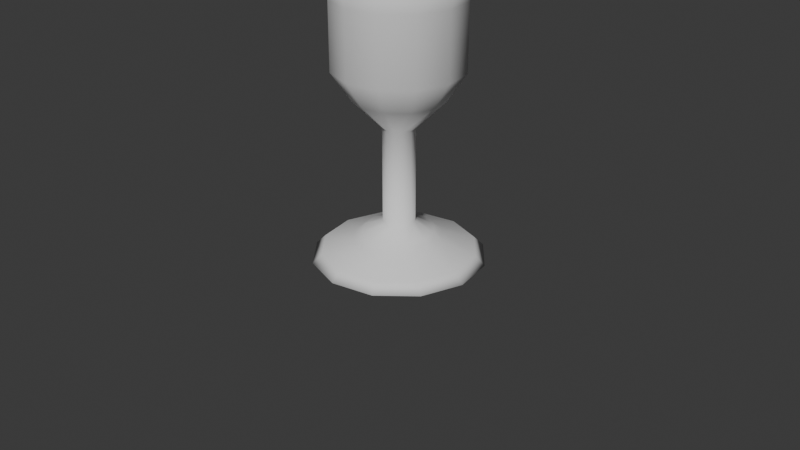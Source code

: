 # Source: kelch.blend  (saved by Blender 4.5.90; exported with 4.5.12 LTS)
import bpy
from mathutils import Matrix  # noqa: F401  (used for matrix-valued properties, if any)

bpy.ops.wm.read_factory_settings(use_empty=True)
scene = bpy.context.scene
scene.name = 'Scene'

# ---- collections
col_collection = bpy.data.collections.new('Collection'); scene.collection.children.link(col_collection)

# ---- world
world_world = bpy.data.worlds.new('World'); scene.world = world_world
world_world.use_nodes = True; world_world.node_tree.nodes.clear()
_N = world_world.node_tree.nodes; _L = world_world.node_tree.links
n0 = _N.new('ShaderNodeOutputWorld'); n0.name = 'World Output'; n0.location = (200, 100)
n1 = _N.new('ShaderNodeBackground'); n1.name = 'Background'; n1.location = (-200, 100)
n1.inputs[0].default_value = (0.05088, 0.05088, 0.05088, 1.0)
_L.new(n1.outputs[0], n0.inputs[0])
n0.is_active_output = True
world_world.color = (0.05088, 0.05088, 0.05088)
world_world.sun_shadow_jitter_overblur = 0.0

# ---- cameras
cam_camera = bpy.data.cameras.new('Camera')
cam_camera.clip_end = 100.0
cam_camera.ortho_scale = 7.314

# ---- meshes
me_plane = bpy.data.meshes.new('Plane')
me_plane.from_pydata([(1.559e-17, 1.6, -0.6702), (3.78e-17, 1.285e-08, -0.1702), (3.78e-17, 1.3, -0.4702), (3.78e-17, 1.0, -0.1702), (-1.377e-16, 2.291, -0.6702), (-2.044e-16, 2.691, -0.7702), (1.044e-16, -0.1, -0.3702), (1.488e-16, -0.2, -0.4702), (2.442e-16, -0.3, -0.8), (2.887e-16, -0.4, -0.9), (8.882e-17, -0.4, 5.96e-08), (-2.144e-16, 2.691, -0.7249), (-1.468e-16, 2.291, -0.6295), (8.651e-18, 1.591, -0.6295), (2.782e-17, 1.091, -0.2158), (-9.87e-18, 1.045, -0.0004891), (2.583e-17, 1.313, -0.4295), (-0.3351, 1.6, -0.5804), (-0.08511, 1.285e-08, -0.1474), (-0.2351, 1.3, -0.4072), (-0.08511, 1.0, -0.1474), (-0.3351, 2.291, -0.5804), (-0.3851, 2.691, -0.667), (-0.1851, -0.1, -0.3206), (-0.2351, -0.2, -0.4072), (-0.4, -0.3, -0.6928), (-0.45, -0.4, -0.7794), (2.98e-08, -0.4, 5.162e-08), (-0.3625, 2.691, -0.6278), (-0.3148, 2.291, -0.5452), (-0.3148, 1.591, -0.5452), (-0.1079, 1.091, -0.1869), (-0.0002446, 1.045, -0.0004236), (-0.2148, 1.313, -0.372), (-0.5804, 1.6, -0.3351), (-0.1474, 1.285e-08, -0.08511), (-0.4072, 1.3, -0.2351), (-0.1474, 1.0, -0.08511), (-0.5804, 2.291, -0.3351), (-0.667, 2.691, -0.3851), (-0.3206, -0.1, -0.1851), (-0.4072, -0.2, -0.2351), (-0.6928, -0.3, -0.4), (-0.7794, -0.4, -0.45), (5.162e-08, -0.4, 2.98e-08), (-0.6278, 2.691, -0.3625), (-0.5452, 2.291, -0.3148), (-0.5452, 1.591, -0.3148), (-0.1869, 1.091, -0.1079), (-0.0004236, 1.045, -0.0002446), (-0.372, 1.313, -0.2148), (-0.6702, 1.6, 2.93e-08), (-0.1702, 1.285e-08, 7.441e-09), (-0.4702, 1.3, 2.055e-08), (-0.1702, 1.0, 7.441e-09), (-0.6702, 2.291, 2.93e-08), (-0.7702, 2.691, 3.367e-08), (-0.3702, -0.1, 1.618e-08), (-0.4702, -0.2, 2.055e-08), (-0.8, -0.3, 3.497e-08), (-0.9, -0.4, 3.934e-08), (5.96e-08, -0.4, -2.694e-15), (-0.7249, 2.691, 3.169e-08), (-0.6295, 2.291, 2.752e-08), (-0.6295, 1.591, 2.752e-08), (-0.2158, 1.091, 9.434e-09), (-0.0004891, 1.045, 2.138e-11), (-0.4295, 1.313, 1.877e-08), (-0.5804, 1.6, 0.3351), (-0.1474, 1.285e-08, 0.08511), (-0.4072, 1.3, 0.2351), (-0.1474, 1.0, 0.08511), (-0.5804, 2.291, 0.3351), (-0.667, 2.691, 0.3851), (-0.3206, -0.1, 0.1851), (-0.4072, -0.2, 0.2351), (-0.6928, -0.3, 0.4), (-0.7794, -0.4, 0.45), (5.162e-08, -0.4, -2.98e-08), (-0.6278, 2.691, 0.3625), (-0.5452, 2.291, 0.3148), (-0.5452, 1.591, 0.3148), (-0.1869, 1.091, 0.1079), (-0.0004236, 1.045, 0.0002446), (-0.372, 1.313, 0.2148), (-0.3351, 1.6, 0.5804), (-0.08511, 1.285e-08, 0.1474), (-0.2351, 1.3, 0.4072), (-0.08511, 1.0, 0.1474), (-0.3351, 2.291, 0.5804), (-0.3851, 2.691, 0.667), (-0.1851, -0.1, 0.3206), (-0.2351, -0.2, 0.4072), (-0.4, -0.3, 0.6928), (-0.45, -0.4, 0.7794), (2.98e-08, -0.4, -5.162e-08), (-0.3625, 2.691, 0.6278), (-0.3148, 2.291, 0.5452), (-0.3148, 1.591, 0.5452), (-0.1079, 1.091, 0.1869), (-0.0002446, 1.045, 0.0004236), (-0.2148, 1.313, 0.372), (5.859e-08, 1.6, 0.6702), (1.488e-08, 1.285e-08, 0.1702), (4.111e-08, 1.3, 0.4702), (1.488e-08, 1.0, 0.1702), (5.859e-08, 2.291, 0.6702), (6.733e-08, 2.691, 0.7702), (3.237e-08, -0.1, 0.3702), (4.111e-08, -0.2, 0.4702), (6.994e-08, -0.3, 0.8), (7.868e-08, -0.4, 0.9), (-5.3e-15, -0.4, -5.96e-08), (6.338e-08, 2.691, 0.7249), (5.503e-08, 2.291, 0.6295), (5.503e-08, 1.591, 0.6295), (1.887e-08, 1.091, 0.2158), (4.276e-11, 1.045, 0.0004891), (3.755e-08, 1.313, 0.4295), (0.3351, 1.6, 0.5804), (0.08511, 1.285e-08, 0.1474), (0.2351, 1.3, 0.4072), (0.08511, 1.0, 0.1474), (0.3351, 2.291, 0.5804), (0.3851, 2.691, 0.667), (0.1851, -0.1, 0.3206), (0.2351, -0.2, 0.4072), (0.4, -0.3, 0.6928), (0.45, -0.4, 0.7794), (-2.98e-08, -0.4, -5.162e-08), (0.3625, 2.691, 0.6278), (0.3148, 2.291, 0.5452), (0.3148, 1.591, 0.5452), (0.1079, 1.091, 0.1869), (0.0002446, 1.045, 0.0004236), (0.2148, 1.313, 0.372), (0.5804, 1.6, 0.3351), (0.1474, 1.285e-08, 0.08511), (0.4072, 1.3, 0.2351), (0.1474, 1.0, 0.08511), (0.5804, 2.291, 0.3351), (0.667, 2.691, 0.3851), (0.3206, -0.1, 0.1851), (0.4072, -0.2, 0.2351), (0.6928, -0.3, 0.4), (0.7794, -0.4, 0.45), (-5.162e-08, -0.4, -2.98e-08), (0.6278, 2.691, 0.3625), (0.5452, 2.291, 0.3148), (0.5452, 1.591, 0.3148), (0.1869, 1.091, 0.1079), (0.0004236, 1.045, 0.0002446), (0.372, 1.313, 0.2148), (0.6702, 1.6, -7.992e-09), (0.1702, 1.285e-08, -2.03e-09), (0.4702, 1.3, -5.607e-09), (0.1702, 1.0, -2.03e-09), (0.6702, 2.291, -7.992e-09), (0.7702, 2.691, -9.185e-09), (0.3702, -0.1, -4.415e-09), (0.4702, -0.2, -5.607e-09), (0.8, -0.3, -9.54e-09), (0.9, -0.4, -1.073e-08), (-5.96e-08, -0.4, 7.996e-16), (0.7249, 2.691, -8.645e-09), (0.6295, 2.291, -7.507e-09), (0.6295, 1.591, -7.507e-09), (0.2158, 1.091, -2.574e-09), (0.0004891, 1.045, -5.833e-12), (0.4295, 1.313, -5.122e-09), (0.5804, 1.6, -0.3351), (0.1474, 1.285e-08, -0.08511), (0.4072, 1.3, -0.2351), (0.1474, 1.0, -0.08511), (0.5804, 2.291, -0.3351), (0.667, 2.691, -0.3851), (0.3206, -0.1, -0.1851), (0.4072, -0.2, -0.2351), (0.6928, -0.3, -0.4), (0.7794, -0.4, -0.45), (-5.162e-08, -0.4, 2.98e-08), (0.6278, 2.691, -0.3625), (0.5452, 2.291, -0.3148), (0.5452, 1.591, -0.3148), (0.1869, 1.091, -0.1079), (0.0004236, 1.045, -0.0002446), (0.372, 1.313, -0.2148), (0.3351, 1.6, -0.5804), (0.08511, 1.285e-08, -0.1474), (0.2351, 1.3, -0.4072), (0.08511, 1.0, -0.1474), (0.3351, 2.291, -0.5804), (0.3851, 2.691, -0.667), (0.1851, -0.1, -0.3206), (0.2351, -0.2, -0.4072), (0.4, -0.3, -0.6928), (0.45, -0.4, -0.7794), (-2.98e-08, -0.4, 5.162e-08), (0.3625, 2.691, -0.6278), (0.3148, 2.291, -0.5452), (0.3148, 1.591, -0.5452), (0.1079, 1.091, -0.1869), (0.0002446, 1.045, -0.0004236), (0.2148, 1.313, -0.372)], [], [(0, 17, 21, 4), (17, 34, 38, 21), (34, 51, 55, 38), (51, 68, 72, 55), (68, 85, 89, 72), (85, 102, 106, 89), (102, 119, 123, 106), (119, 136, 140, 123), (136, 153, 157, 140), (153, 170, 174, 157), (170, 187, 191, 174), (187, 0, 4, 191), (2, 19, 17, 0), (19, 36, 34, 17), (36, 53, 51, 34), (53, 70, 68, 51), (70, 87, 85, 68), (87, 104, 102, 85), (104, 121, 119, 102), (121, 138, 136, 119), (138, 155, 153, 136), (155, 172, 170, 153), (172, 189, 187, 170), (189, 2, 0, 187), (1, 18, 20, 3), (18, 35, 37, 20), (35, 52, 54, 37), (52, 69, 71, 54), (69, 86, 88, 71), (86, 103, 105, 88), (103, 120, 122, 105), (120, 137, 139, 122), (137, 154, 156, 139), (154, 171, 173, 156), (171, 188, 190, 173), (188, 1, 3, 190), (3, 20, 19, 2), (20, 37, 36, 19), (37, 54, 53, 36), (54, 71, 70, 53), (71, 88, 87, 70), (88, 105, 104, 87), (105, 122, 121, 104), (122, 139, 138, 121), (139, 156, 155, 138), (156, 173, 172, 155), (173, 190, 189, 172), (190, 3, 2, 189), (4, 21, 22, 5), (21, 38, 39, 22), (38, 55, 56, 39), (55, 72, 73, 56), (72, 89, 90, 73), (89, 106, 107, 90), (106, 123, 124, 107), (123, 140, 141, 124), (140, 157, 158, 141), (157, 174, 175, 158), (174, 191, 192, 175), (191, 4, 5, 192), (6, 23, 18, 1), (23, 40, 35, 18), (40, 57, 52, 35), (57, 74, 69, 52), (74, 91, 86, 69), (91, 108, 103, 86), (108, 125, 120, 103), (125, 142, 137, 120), (142, 159, 154, 137), (159, 176, 171, 154), (176, 193, 188, 171), (193, 6, 1, 188), (7, 24, 23, 6), (24, 41, 40, 23), (41, 58, 57, 40), (58, 75, 74, 57), (75, 92, 91, 74), (92, 109, 108, 91), (109, 126, 125, 108), (126, 143, 142, 125), (143, 160, 159, 142), (160, 177, 176, 159), (177, 194, 193, 176), (194, 7, 6, 193), (8, 25, 24, 7), (25, 42, 41, 24), (42, 59, 58, 41), (59, 76, 75, 58), (76, 93, 92, 75), (93, 110, 109, 92), (110, 127, 126, 109), (127, 144, 143, 126), (144, 161, 160, 143), (161, 178, 177, 160), (178, 195, 194, 177), (195, 8, 7, 194), (9, 26, 25, 8), (26, 43, 42, 25), (43, 60, 59, 42), (60, 77, 76, 59), (77, 94, 93, 76), (94, 111, 110, 93), (111, 128, 127, 110), (128, 145, 144, 127), (145, 162, 161, 144), (162, 179, 178, 161), (179, 196, 195, 178), (196, 9, 8, 195), (10, 27, 26, 9), (27, 44, 43, 26), (44, 61, 60, 43), (61, 78, 77, 60), (78, 95, 94, 77), (95, 112, 111, 94), (112, 129, 128, 111), (129, 146, 145, 128), (146, 163, 162, 145), (163, 180, 179, 162), (180, 197, 196, 179), (197, 10, 9, 196), (5, 22, 28, 11), (22, 39, 45, 28), (39, 56, 62, 45), (56, 73, 79, 62), (73, 90, 96, 79), (90, 107, 113, 96), (107, 124, 130, 113), (124, 141, 147, 130), (141, 158, 164, 147), (158, 175, 181, 164), (175, 192, 198, 181), (192, 5, 11, 198), (11, 28, 29, 12), (28, 45, 46, 29), (45, 62, 63, 46), (62, 79, 80, 63), (79, 96, 97, 80), (96, 113, 114, 97), (113, 130, 131, 114), (130, 147, 148, 131), (147, 164, 165, 148), (164, 181, 182, 165), (181, 198, 199, 182), (198, 11, 12, 199), (12, 29, 30, 13), (29, 46, 47, 30), (46, 63, 64, 47), (63, 80, 81, 64), (80, 97, 98, 81), (97, 114, 115, 98), (114, 131, 132, 115), (131, 148, 149, 132), (148, 165, 166, 149), (165, 182, 183, 166), (182, 199, 200, 183), (199, 12, 13, 200), (16, 33, 31, 14), (33, 50, 48, 31), (50, 67, 65, 48), (67, 84, 82, 65), (84, 101, 99, 82), (101, 118, 116, 99), (118, 135, 133, 116), (135, 152, 150, 133), (152, 169, 167, 150), (169, 186, 184, 167), (186, 203, 201, 184), (203, 16, 14, 201), (14, 31, 32, 15), (31, 48, 49, 32), (48, 65, 66, 49), (65, 82, 83, 66), (82, 99, 100, 83), (99, 116, 117, 100), (116, 133, 134, 117), (133, 150, 151, 134), (150, 167, 168, 151), (167, 184, 185, 168), (184, 201, 202, 185), (201, 14, 15, 202), (13, 30, 33, 16), (30, 47, 50, 33), (47, 64, 67, 50), (64, 81, 84, 67), (81, 98, 101, 84), (98, 115, 118, 101), (115, 132, 135, 118), (132, 149, 152, 135), (149, 166, 169, 152), (166, 183, 186, 169), (183, 200, 203, 186), (200, 13, 16, 203)])
me_plane.polygons.foreach_set('use_smooth', [True] * 192)
_uv = me_plane.uv_layers.new(name='UVMap')
_uv.uv.foreach_set('vector', [0.0, 1.6, 0.08333, 1.6, 0.08333, 2.291, 0.0, 2.291, 0.08333, 1.6, 0.1667, 1.6, 0.1667, 2.291, 0.08333, 2.291, 0.1667, 1.6, 0.25, 1.6, 0.25, 2.291, 0.1667, 2.291, 0.25, 1.6, 0.3333, 1.6, 0.3333, 2.291, 0.25, 2.291, 0.3333, 1.6, 0.4167, 1.6, 0.4167, 2.291, 0.3333, 2.291, 0.4167, 1.6, 0.5, 1.6, 0.5, 2.291, 0.4167, 2.291, 0.5, 1.6, 0.5833, 1.6, 0.5833, 2.291, 0.5, 2.291, 0.5833, 1.6, 0.6667, 1.6, 0.6667, 2.291, 0.5833, 2.291, 0.6667, 1.6, 0.75, 1.6, 0.75, 2.291, 0.6667, 2.291, 0.75, 1.6, 0.8333, 1.6, 0.8333, 2.291, 0.75, 2.291, 0.8333, 1.6, 0.9167, 1.6, 0.9167, 2.291, 0.8333, 2.291, 0.9167, 1.6, 1.0, 1.6, 1.0, 2.291, 0.9167, 2.291, 0.0, 1.3, 0.08333, 1.3, 0.08333, 1.6, 0.0, 1.6, 0.08333, 1.3, 0.1667, 1.3, 0.1667, 1.6, 0.08333, 1.6, 0.1667, 1.3, 0.25, 1.3, 0.25, 1.6, 0.1667, 1.6, 0.25, 1.3, 0.3333, 1.3, 0.3333, 1.6, 0.25, 1.6, 0.3333, 1.3, 0.4167, 1.3, 0.4167, 1.6, 0.3333, 1.6, 0.4167, 1.3, 0.5, 1.3, 0.5, 1.6, 0.4167, 1.6, 0.5, 1.3, 0.5833, 1.3, 0.5833, 1.6, 0.5, 1.6, 0.5833, 1.3, 0.6667, 1.3, 0.6667, 1.6, 0.5833, 1.6, 0.6667, 1.3, 0.75, 1.3, 0.75, 1.6, 0.6667, 1.6, 0.75, 1.3, 0.8333, 1.3, 0.8333, 1.6, 0.75, 1.6, 0.8333, 1.3, 0.9167, 1.3, 0.9167, 1.6, 0.8333, 1.6, 0.9167, 1.3, 1.0, 1.3, 1.0, 1.6, 0.9167, 1.6, 0.0, 1.285e-08, 0.08333, 1.285e-08, 0.08333, 1.0, 0.0, 1.0, 0.08333, 1.285e-08, 0.1667, 1.285e-08, 0.1667, 1.0, 0.08333, 1.0, 0.1667, 1.285e-08, 0.25, 1.285e-08, 0.25, 1.0, 0.1667, 1.0, 0.25, 1.285e-08, 0.3333, 1.285e-08, 0.3333, 1.0, 0.25, 1.0, 0.3333, 1.285e-08, 0.4167, 1.285e-08, 0.4167, 1.0, 0.3333, 1.0, 0.4167, 1.285e-08, 0.5, 1.285e-08, 0.5, 1.0, 0.4167, 1.0, 0.5, 1.285e-08, 0.5833, 1.285e-08, 0.5833, 1.0, 0.5, 1.0, 0.5833, 1.285e-08, 0.6667, 1.285e-08, 0.6667, 1.0, 0.5833, 1.0, 0.6667, 1.285e-08, 0.75, 1.285e-08, 0.75, 1.0, 0.6667, 1.0, 0.75, 1.285e-08, 0.8333, 1.285e-08, 0.8333, 1.0, 0.75, 1.0, 0.8333, 1.285e-08, 0.9167, 1.285e-08, 0.9167, 1.0, 0.8333, 1.0, 0.9167, 1.285e-08, 1.0, 1.285e-08, 1.0, 1.0, 0.9167, 1.0, 0.0, 1.0, 0.08333, 1.0, 0.08333, 1.3, 0.0, 1.3, 0.08333, 1.0, 0.1667, 1.0, 0.1667, 1.3, 0.08333, 1.3, 0.1667, 1.0, 0.25, 1.0, 0.25, 1.3, 0.1667, 1.3, 0.25, 1.0, 0.3333, 1.0, 0.3333, 1.3, 0.25, 1.3, 0.3333, 1.0, 0.4167, 1.0, 0.4167, 1.3, 0.3333, 1.3, 0.4167, 1.0, 0.5, 1.0, 0.5, 1.3, 0.4167, 1.3, 0.5, 1.0, 0.5833, 1.0, 0.5833, 1.3, 0.5, 1.3, 0.5833, 1.0, 0.6667, 1.0, 0.6667, 1.3, 0.5833, 1.3, 0.6667, 1.0, 0.75, 1.0, 0.75, 1.3, 0.6667, 1.3, 0.75, 1.0, 0.8333, 1.0, 0.8333, 1.3, 0.75, 1.3, 0.8333, 1.0, 0.9167, 1.0, 0.9167, 1.3, 0.8333, 1.3, 0.9167, 1.0, 1.0, 1.0, 1.0, 1.3, 0.9167, 1.3, 0.0, 2.291, 0.08333, 2.291, 0.08333, 2.691, 0.0, 2.691, 0.08333, 2.291, 0.1667, 2.291, 0.1667, 2.691, 0.08333, 2.691, 0.1667, 2.291, 0.25, 2.291, 0.25, 2.691, 0.1667, 2.691, 0.25, 2.291, 0.3333, 2.291, 0.3333, 2.691, 0.25, 2.691, 0.3333, 2.291, 0.4167, 2.291, 0.4167, 2.691, 0.3333, 2.691, 0.4167, 2.291, 0.5, 2.291, 0.5, 2.691, 0.4167, 2.691, 0.5, 2.291, 0.5833, 2.291, 0.5833, 2.691, 0.5, 2.691, 0.5833, 2.291, 0.6667, 2.291, 0.6667, 2.691, 0.5833, 2.691, 0.6667, 2.291, 0.75, 2.291, 0.75, 2.691, 0.6667, 2.691, 0.75, 2.291, 0.8333, 2.291, 0.8333, 2.691, 0.75, 2.691, 0.8333, 2.291, 0.9167, 2.291, 0.9167, 2.691, 0.8333, 2.691, 0.9167, 2.291, 1.0, 2.291, 1.0, 2.691, 0.9167, 2.691, 0.0, -0.1, 0.08333, -0.1, 0.08333, 1.285e-08, 0.0, 1.285e-08, 0.08333, -0.1, 0.1667, -0.1, 0.1667, 1.285e-08, 0.08333, 1.285e-08, 0.1667, -0.1, 0.25, -0.1, 0.25, 1.285e-08, 0.1667, 1.285e-08, 0.25, -0.1, 0.3333, -0.1, 0.3333, 1.285e-08, 0.25, 1.285e-08, 0.3333, -0.1, 0.4167, -0.1, 0.4167, 1.285e-08, 0.3333, 1.285e-08, 0.4167, -0.1, 0.5, -0.1, 0.5, 1.285e-08, 0.4167, 1.285e-08, 0.5, -0.1, 0.5833, -0.1, 0.5833, 1.285e-08, 0.5, 1.285e-08, 0.5833, -0.1, 0.6667, -0.1, 0.6667, 1.285e-08, 0.5833, 1.285e-08, 0.6667, -0.1, 0.75, -0.1, 0.75, 1.285e-08, 0.6667, 1.285e-08, 0.75, -0.1, 0.8333, -0.1, 0.8333, 1.285e-08, 0.75, 1.285e-08, 0.8333, -0.1, 0.9167, -0.1, 0.9167, 1.285e-08, 0.8333, 1.285e-08, 0.9167, -0.1, 1.0, -0.1, 1.0, 1.285e-08, 0.9167, 1.285e-08, 0.0, -0.2, 0.08333, -0.2, 0.08333, -0.1, 0.0, -0.1, 0.08333, -0.2, 0.1667, -0.2, 0.1667, -0.1, 0.08333, -0.1, 0.1667, -0.2, 0.25, -0.2, 0.25, -0.1, 0.1667, -0.1, 0.25, -0.2, 0.3333, -0.2, 0.3333, -0.1, 0.25, -0.1, 0.3333, -0.2, 0.4167, -0.2, 0.4167, -0.1, 0.3333, -0.1, 0.4167, -0.2, 0.5, -0.2, 0.5, -0.1, 0.4167, -0.1, 0.5, -0.2, 0.5833, -0.2, 0.5833, -0.1, 0.5, -0.1, 0.5833, -0.2, 0.6667, -0.2, 0.6667, -0.1, 0.5833, -0.1, 0.6667, -0.2, 0.75, -0.2, 0.75, -0.1, 0.6667, -0.1, 0.75, -0.2, 0.8333, -0.2, 0.8333, -0.1, 0.75, -0.1, 0.8333, -0.2, 0.9167, -0.2, 0.9167, -0.1, 0.8333, -0.1, 0.9167, -0.2, 1.0, -0.2, 1.0, -0.1, 0.9167, -0.1, 0.0, -0.3, 0.08333, -0.3, 0.08333, -0.2, 0.0, -0.2, 0.08333, -0.3, 0.1667, -0.3, 0.1667, -0.2, 0.08333, -0.2, 0.1667, -0.3, 0.25, -0.3, 0.25, -0.2, 0.1667, -0.2, 0.25, -0.3, 0.3333, -0.3, 0.3333, -0.2, 0.25, -0.2, 0.3333, -0.3, 0.4167, -0.3, 0.4167, -0.2, 0.3333, -0.2, 0.4167, -0.3, 0.5, -0.3, 0.5, -0.2, 0.4167, -0.2, 0.5, -0.3, 0.5833, -0.3, 0.5833, -0.2, 0.5, -0.2, 0.5833, -0.3, 0.6667, -0.3, 0.6667, -0.2, 0.5833, -0.2, 0.6667, -0.3, 0.75, -0.3, 0.75, -0.2, 0.6667, -0.2, 0.75, -0.3, 0.8333, -0.3, 0.8333, -0.2, 0.75, -0.2, 0.8333, -0.3, 0.9167, -0.3, 0.9167, -0.2, 0.8333, -0.2, 0.9167, -0.3, 1.0, -0.3, 1.0, -0.2, 0.9167, -0.2, 0.0, -0.4, 0.08333, -0.4, 0.08333, -0.3, 0.0, -0.3, 0.08333, -0.4, 0.1667, -0.4, 0.1667, -0.3, 0.08333, -0.3, 0.1667, -0.4, 0.25, -0.4, 0.25, -0.3, 0.1667, -0.3, 0.25, -0.4, 0.3333, -0.4, 0.3333, -0.3, 0.25, -0.3, 0.3333, -0.4, 0.4167, -0.4, 0.4167, -0.3, 0.3333, -0.3, 0.4167, -0.4, 0.5, -0.4, 0.5, -0.3, 0.4167, -0.3, 0.5, -0.4, 0.5833, -0.4, 0.5833, -0.3, 0.5, -0.3, 0.5833, -0.4, 0.6667, -0.4, 0.6667, -0.3, 0.5833, -0.3, 0.6667, -0.4, 0.75, -0.4, 0.75, -0.3, 0.6667, -0.3, 0.75, -0.4, 0.8333, -0.4, 0.8333, -0.3, 0.75, -0.3, 0.8333, -0.4, 0.9167, -0.4, 0.9167, -0.3, 0.8333, -0.3, 0.9167, -0.4, 1.0, -0.4, 1.0, -0.3, 0.9167, -0.3, 0.0, -0.4, 0.08333, -0.4, 0.08333, -0.4, 0.0, -0.4, 0.08333, -0.4, 0.1667, -0.4, 0.1667, -0.4, 0.08333, -0.4, 0.1667, -0.4, 0.25, -0.4, 0.25, -0.4, 0.1667, -0.4, 0.25, -0.4, 0.3333, -0.4, 0.3333, -0.4, 0.25, -0.4, 0.3333, -0.4, 0.4167, -0.4, 0.4167, -0.4, 0.3333, -0.4, 0.4167, -0.4, 0.5, -0.4, 0.5, -0.4, 0.4167, -0.4, 0.5, -0.4, 0.5833, -0.4, 0.5833, -0.4, 0.5, -0.4, 0.5833, -0.4, 0.6667, -0.4, 0.6667, -0.4, 0.5833, -0.4, 0.6667, -0.4, 0.75, -0.4, 0.75, -0.4, 0.6667, -0.4, 0.75, -0.4, 0.8333, -0.4, 0.8333, -0.4, 0.75, -0.4, 0.8333, -0.4, 0.9167, -0.4, 0.9167, -0.4, 0.8333, -0.4, 0.9167, -0.4, 1.0, -0.4, 1.0, -0.4, 0.9167, -0.4, 0.0, 2.691, 0.08333, 2.691, 0.08333, 2.691, 0.0, 2.691, 0.08333, 2.691, 0.1667, 2.691, 0.1667, 2.691, 0.08333, 2.691, 0.1667, 2.691, 0.25, 2.691, 0.25, 2.691, 0.1667, 2.691, 0.25, 2.691, 0.3333, 2.691, 0.3333, 2.691, 0.25, 2.691, 0.3333, 2.691, 0.4167, 2.691, 0.4167, 2.691, 0.3333, 2.691, 0.4167, 2.691, 0.5, 2.691, 0.5, 2.691, 0.4167, 2.691, 0.5, 2.691, 0.5833, 2.691, 0.5833, 2.691, 0.5, 2.691, 0.5833, 2.691, 0.6667, 2.691, 0.6667, 2.691, 0.5833, 2.691, 0.6667, 2.691, 0.75, 2.691, 0.75, 2.691, 0.6667, 2.691, 0.75, 2.691, 0.8333, 2.691, 0.8333, 2.691, 0.75, 2.691, 0.8333, 2.691, 0.9167, 2.691, 0.9167, 2.691, 0.8333, 2.691, 0.9167, 2.691, 1.0, 2.691, 1.0, 2.691, 0.9167, 2.691, 0.0, 2.691, 0.08333, 2.691, 0.08333, 2.291, 0.0, 2.291, 0.08333, 2.691, 0.1667, 2.691, 0.1667, 2.291, 0.08333, 2.291, 0.1667, 2.691, 0.25, 2.691, 0.25, 2.291, 0.1667, 2.291, 0.25, 2.691, 0.3333, 2.691, 0.3333, 2.291, 0.25, 2.291, 0.3333, 2.691, 0.4167, 2.691, 0.4167, 2.291, 0.3333, 2.291, 0.4167, 2.691, 0.5, 2.691, 0.5, 2.291, 0.4167, 2.291, 0.5, 2.691, 0.5833, 2.691, 0.5833, 2.291, 0.5, 2.291, 0.5833, 2.691, 0.6667, 2.691, 0.6667, 2.291, 0.5833, 2.291, 0.6667, 2.691, 0.75, 2.691, 0.75, 2.291, 0.6667, 2.291, 0.75, 2.691, 0.8333, 2.691, 0.8333, 2.291, 0.75, 2.291, 0.8333, 2.691, 0.9167, 2.691, 0.9167, 2.291, 0.8333, 2.291, 0.9167, 2.691, 1.0, 2.691, 1.0, 2.291, 0.9167, 2.291, 0.0, 2.291, 0.08333, 2.291, 0.08333, 1.591, 0.0, 1.591, 0.08333, 2.291, 0.1667, 2.291, 0.1667, 1.591, 0.08333, 1.591, 0.1667, 2.291, 0.25, 2.291, 0.25, 1.591, 0.1667, 1.591, 0.25, 2.291, 0.3333, 2.291, 0.3333, 1.591, 0.25, 1.591, 0.3333, 2.291, 0.4167, 2.291, 0.4167, 1.591, 0.3333, 1.591, 0.4167, 2.291, 0.5, 2.291, 0.5, 1.591, 0.4167, 1.591, 0.5, 2.291, 0.5833, 2.291, 0.5833, 1.591, 0.5, 1.591, 0.5833, 2.291, 0.6667, 2.291, 0.6667, 1.591, 0.5833, 1.591, 0.6667, 2.291, 0.75, 2.291, 0.75, 1.591, 0.6667, 1.591, 0.75, 2.291, 0.8333, 2.291, 0.8333, 1.591, 0.75, 1.591, 0.8333, 2.291, 0.9167, 2.291, 0.9167, 1.591, 0.8333, 1.591, 0.9167, 2.291, 1.0, 2.291, 1.0, 1.591, 0.9167, 1.591, 0.0, 1.313, 0.08333, 1.313, 0.08333, 1.091, 0.0, 1.091, 0.08333, 1.313, 0.1667, 1.313, 0.1667, 1.091, 0.08333, 1.091, 0.1667, 1.313, 0.25, 1.313, 0.25, 1.091, 0.1667, 1.091, 0.25, 1.313, 0.3333, 1.313, 0.3333, 1.091, 0.25, 1.091, 0.3333, 1.313, 0.4167, 1.313, 0.4167, 1.091, 0.3333, 1.091, 0.4167, 1.313, 0.5, 1.313, 0.5, 1.091, 0.4167, 1.091, 0.5, 1.313, 0.5833, 1.313, 0.5833, 1.091, 0.5, 1.091, 0.5833, 1.313, 0.6667, 1.313, 0.6667, 1.091, 0.5833, 1.091, 0.6667, 1.313, 0.75, 1.313, 0.75, 1.091, 0.6667, 1.091, 0.75, 1.313, 0.8333, 1.313, 0.8333, 1.091, 0.75, 1.091, 0.8333, 1.313, 0.9167, 1.313, 0.9167, 1.091, 0.8333, 1.091, 0.9167, 1.313, 1.0, 1.313, 1.0, 1.091, 0.9167, 1.091, 0.0, 1.091, 0.08333, 1.091, 0.08333, 1.045, 0.0, 1.045, 0.08333, 1.091, 0.1667, 1.091, 0.1667, 1.045, 0.08333, 1.045, 0.1667, 1.091, 0.25, 1.091, 0.25, 1.045, 0.1667, 1.045, 0.25, 1.091, 0.3333, 1.091, 0.3333, 1.045, 0.25, 1.045, 0.3333, 1.091, 0.4167, 1.091, 0.4167, 1.045, 0.3333, 1.045, 0.4167, 1.091, 0.5, 1.091, 0.5, 1.045, 0.4167, 1.045, 0.5, 1.091, 0.5833, 1.091, 0.5833, 1.045, 0.5, 1.045, 0.5833, 1.091, 0.6667, 1.091, 0.6667, 1.045, 0.5833, 1.045, 0.6667, 1.091, 0.75, 1.091, 0.75, 1.045, 0.6667, 1.045, 0.75, 1.091, 0.8333, 1.091, 0.8333, 1.045, 0.75, 1.045, 0.8333, 1.091, 0.9167, 1.091, 0.9167, 1.045, 0.8333, 1.045, 0.9167, 1.091, 1.0, 1.091, 1.0, 1.045, 0.9167, 1.045, 0.0, 1.591, 0.08333, 1.591, 0.08333, 1.313, 0.0, 1.313, 0.08333, 1.591, 0.1667, 1.591, 0.1667, 1.313, 0.08333, 1.313, 0.1667, 1.591, 0.25, 1.591, 0.25, 1.313, 0.1667, 1.313, 0.25, 1.591, 0.3333, 1.591, 0.3333, 1.313, 0.25, 1.313, 0.3333, 1.591, 0.4167, 1.591, 0.4167, 1.313, 0.3333, 1.313, 0.4167, 1.591, 0.5, 1.591, 0.5, 1.313, 0.4167, 1.313, 0.5, 1.591, 0.5833, 1.591, 0.5833, 1.313, 0.5, 1.313, 0.5833, 1.591, 0.6667, 1.591, 0.6667, 1.313, 0.5833, 1.313, 0.6667, 1.591, 0.75, 1.591, 0.75, 1.313, 0.6667, 1.313, 0.75, 1.591, 0.8333, 1.591, 0.8333, 1.313, 0.75, 1.313, 0.8333, 1.591, 0.9167, 1.591, 0.9167, 1.313, 0.8333, 1.313, 0.9167, 1.591, 1.0, 1.591, 1.0, 1.313, 0.9167, 1.313])
me_plane.update()

# ---- objects
ob_camera = bpy.data.objects.new('Camera', cam_camera)
ob_plane = bpy.data.objects.new('Plane', me_plane)

# ---- transforms, parenting, visibility, modifiers, constraints
ob_camera.location = (7.359, -6.926, 4.958)
ob_camera.rotation_euler = (1.109, 0.0, 0.8149)
ob_camera.lock_rotations_4d = False
ob_camera.empty_display_type = 'ARROWS'
ob_camera.color = (0.0, 0.0, 0.0, 0.0)
ob_camera.display_type = 'WIRE'
ob_camera.lineart.crease_threshold = 0.0
ob_plane.location = (0.0, 0.0, 0.0)
ob_plane.rotation_euler = (1.571, 2.22e-16, 2.22e-16)

# ---- collection membership
col_collection.objects.link(ob_camera)
col_collection.objects.link(ob_plane)

# ---- scene / render settings (as saved in the file)
scene.camera = ob_camera
scene.frame_start = 1; scene.frame_end = 250; scene.frame_set(1)
scene.render.engine = 'BLENDER_EEVEE_NEXT'
bpy.context.view_layer.update()

# ---- added for rendering (the .blend has no usable light): sun
light_auto_sun = bpy.data.lights.new('AutoSun', 'SUN')
light_auto_sun.energy = 3.0
light_auto_sun.angle = 0.0523599
ob_auto_sun = bpy.data.objects.new('AutoSun', light_auto_sun)
scene.collection.objects.link(ob_auto_sun)
ob_auto_sun.rotation_euler = (0.872665, 0.174533, 0.523599)
bpy.context.view_layer.update()
